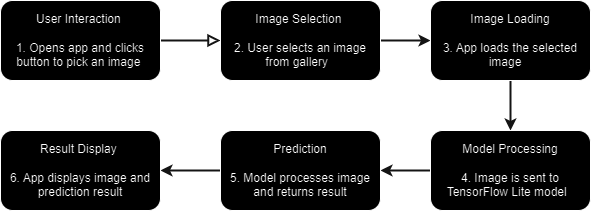

The diagram above was exported from draw.io. Its source (the exported page's mxGraphModel, read from the mxfile embedded in the PNG):
<mxGraphModel dx="909" dy="446" grid="1" gridSize="10" guides="1" tooltips="1" connect="1" arrows="1" fold="1" page="1" pageScale="1" pageWidth="827" pageHeight="1169" math="0" shadow="0">
  <root>
    <mxCell id="WIyWlLk6GJQsqaUBKTNV-0" />
    <mxCell id="WIyWlLk6GJQsqaUBKTNV-1" parent="WIyWlLk6GJQsqaUBKTNV-0" />
    <mxCell id="WIyWlLk6GJQsqaUBKTNV-2" value="" style="rounded=0;html=1;jettySize=auto;orthogonalLoop=1;fontSize=11;endArrow=block;endFill=0;endSize=8;strokeWidth=2;shadow=0;labelBackgroundColor=none;edgeStyle=orthogonalEdgeStyle;strokeColor=#EBEBEB;" parent="WIyWlLk6GJQsqaUBKTNV-1" source="WIyWlLk6GJQsqaUBKTNV-3" target="9EozYLj0WauZgvQZyGC_-0" edge="1">
      <mxGeometry relative="1" as="geometry">
        <mxPoint x="220" y="170" as="targetPoint" />
      </mxGeometry>
    </mxCell>
    <mxCell id="WIyWlLk6GJQsqaUBKTNV-3" value="&lt;span class=&quot;hljs-keyword&quot;&gt;User&lt;/span&gt; Interaction&amp;nbsp;&lt;div&gt;&lt;br&gt;&lt;div&gt;&lt;span class=&quot;hljs-number&quot;&gt;1.&lt;/span&gt; Opens app &lt;span class=&quot;hljs-keyword&quot;&gt;and&lt;/span&gt; clicks button &lt;span class=&quot;hljs-keyword&quot;&gt;to&lt;/span&gt; pick an image&amp;nbsp;&lt;/div&gt;&lt;/div&gt;" style="rounded=1;whiteSpace=wrap;html=1;fontSize=12;glass=0;strokeWidth=1;shadow=0;" parent="WIyWlLk6GJQsqaUBKTNV-1" vertex="1">
      <mxGeometry x="140" y="50" width="160" height="80" as="geometry" />
    </mxCell>
    <mxCell id="9EozYLj0WauZgvQZyGC_-12" style="edgeStyle=orthogonalEdgeStyle;rounded=0;orthogonalLoop=1;jettySize=auto;html=1;entryX=0;entryY=0.5;entryDx=0;entryDy=0;strokeWidth=2;strokeColor=#EBEBEB;" edge="1" parent="WIyWlLk6GJQsqaUBKTNV-1" source="9EozYLj0WauZgvQZyGC_-0" target="9EozYLj0WauZgvQZyGC_-1">
      <mxGeometry relative="1" as="geometry" />
    </mxCell>
    <mxCell id="9EozYLj0WauZgvQZyGC_-0" value="Image Selection&amp;nbsp;&lt;div&gt;&lt;span class=&quot;hljs-number&quot;&gt;&lt;br&gt;&lt;/span&gt;&lt;/div&gt;&lt;div&gt;&lt;span class=&quot;hljs-number&quot;&gt;2.&lt;/span&gt; &lt;span class=&quot;hljs-keyword&quot;&gt;User&lt;/span&gt; selects an image &lt;span class=&quot;hljs-keyword&quot;&gt;from&lt;/span&gt; gallery&amp;nbsp;&amp;nbsp;&lt;br&gt;&lt;/div&gt;" style="rounded=1;whiteSpace=wrap;html=1;fontSize=12;glass=0;strokeWidth=1;shadow=0;" vertex="1" parent="WIyWlLk6GJQsqaUBKTNV-1">
      <mxGeometry x="360" y="50" width="160" height="80" as="geometry" />
    </mxCell>
    <mxCell id="9EozYLj0WauZgvQZyGC_-7" style="edgeStyle=orthogonalEdgeStyle;rounded=0;orthogonalLoop=1;jettySize=auto;html=1;entryX=0.5;entryY=0;entryDx=0;entryDy=0;strokeWidth=2;strokeColor=#EBEBEB;" edge="1" parent="WIyWlLk6GJQsqaUBKTNV-1" source="9EozYLj0WauZgvQZyGC_-1" target="9EozYLj0WauZgvQZyGC_-6">
      <mxGeometry relative="1" as="geometry" />
    </mxCell>
    <mxCell id="9EozYLj0WauZgvQZyGC_-1" value="&lt;div&gt;Image Loading&lt;/div&gt;&lt;div&gt;&lt;span class=&quot;hljs-number&quot;&gt;&lt;br&gt;&lt;/span&gt;&lt;/div&gt;&lt;div&gt;&lt;span class=&quot;hljs-number&quot;&gt;3.&lt;/span&gt; App loads the selected image&amp;nbsp; &amp;nbsp;&lt;br&gt;&lt;/div&gt;" style="rounded=1;whiteSpace=wrap;html=1;fontSize=12;glass=0;strokeWidth=1;shadow=0;" vertex="1" parent="WIyWlLk6GJQsqaUBKTNV-1">
      <mxGeometry x="570" y="50" width="160" height="80" as="geometry" />
    </mxCell>
    <mxCell id="9EozYLj0WauZgvQZyGC_-13" style="edgeStyle=orthogonalEdgeStyle;rounded=0;orthogonalLoop=1;jettySize=auto;html=1;entryX=1;entryY=0.5;entryDx=0;entryDy=0;strokeWidth=2;strokeColor=#EBEBEB;" edge="1" parent="WIyWlLk6GJQsqaUBKTNV-1" source="9EozYLj0WauZgvQZyGC_-6" target="9EozYLj0WauZgvQZyGC_-8">
      <mxGeometry relative="1" as="geometry" />
    </mxCell>
    <mxCell id="9EozYLj0WauZgvQZyGC_-6" value="&lt;div&gt;&amp;nbsp;Model Processing&amp;nbsp;&lt;/div&gt;&lt;div&gt;&lt;span style=&quot;background-color: initial;&quot; class=&quot;hljs-number&quot;&gt;&lt;br&gt;&lt;/span&gt;&lt;/div&gt;&lt;div&gt;&lt;span style=&quot;background-color: initial;&quot; class=&quot;hljs-number&quot;&gt;4.&lt;/span&gt;&lt;span style=&quot;background-color: initial;&quot;&gt; Image &lt;/span&gt;&lt;span style=&quot;background-color: initial;&quot; class=&quot;hljs-keyword&quot;&gt;is&lt;/span&gt;&lt;span style=&quot;background-color: initial;&quot;&gt; sent &lt;/span&gt;&lt;span style=&quot;background-color: initial;&quot; class=&quot;hljs-keyword&quot;&gt;to&lt;/span&gt;&lt;span style=&quot;background-color: initial;&quot;&gt; TensorFlow Lite model&amp;nbsp;&amp;nbsp;&lt;/span&gt;&lt;/div&gt;" style="rounded=1;whiteSpace=wrap;html=1;fontSize=12;glass=0;strokeWidth=1;shadow=0;" vertex="1" parent="WIyWlLk6GJQsqaUBKTNV-1">
      <mxGeometry x="570" y="180" width="160" height="80" as="geometry" />
    </mxCell>
    <mxCell id="9EozYLj0WauZgvQZyGC_-14" style="edgeStyle=orthogonalEdgeStyle;rounded=0;orthogonalLoop=1;jettySize=auto;html=1;strokeWidth=2;strokeColor=#EBEBEB;" edge="1" parent="WIyWlLk6GJQsqaUBKTNV-1" source="9EozYLj0WauZgvQZyGC_-8" target="9EozYLj0WauZgvQZyGC_-10">
      <mxGeometry relative="1" as="geometry" />
    </mxCell>
    <mxCell id="9EozYLj0WauZgvQZyGC_-8" value="Prediction&lt;div&gt;&lt;span class=&quot;hljs-number&quot;&gt;&lt;br&gt;&lt;/span&gt;&lt;/div&gt;&lt;div&gt;&lt;span class=&quot;hljs-number&quot;&gt;5.&lt;/span&gt; Model processes image &lt;span class=&quot;hljs-keyword&quot;&gt;and&lt;/span&gt; &lt;span class=&quot;hljs-keyword&quot;&gt;returns&lt;/span&gt; &lt;span class=&quot;hljs-keyword&quot;&gt;result&lt;/span&gt;&lt;br&gt;&lt;/div&gt;" style="rounded=1;whiteSpace=wrap;html=1;fontSize=12;glass=0;strokeWidth=1;shadow=0;" vertex="1" parent="WIyWlLk6GJQsqaUBKTNV-1">
      <mxGeometry x="360" y="180" width="160" height="80" as="geometry" />
    </mxCell>
    <mxCell id="9EozYLj0WauZgvQZyGC_-10" value="&lt;span class=&quot;hljs-keyword&quot;&gt;Result&lt;/span&gt; Display&amp;nbsp;&lt;div&gt;&lt;span class=&quot;hljs-number&quot;&gt;&lt;br&gt;&lt;/span&gt;&lt;/div&gt;&lt;div&gt;&lt;span class=&quot;hljs-number&quot;&gt;6.&lt;/span&gt; App displays image &lt;span class=&quot;hljs-keyword&quot;&gt;and&lt;/span&gt; prediction &lt;span class=&quot;hljs-keyword&quot;&gt;result&lt;/span&gt;&lt;/div&gt;" style="rounded=1;whiteSpace=wrap;html=1;fontSize=12;glass=0;strokeWidth=1;shadow=0;" vertex="1" parent="WIyWlLk6GJQsqaUBKTNV-1">
      <mxGeometry x="140" y="180" width="160" height="80" as="geometry" />
    </mxCell>
  </root>
</mxGraphModel>